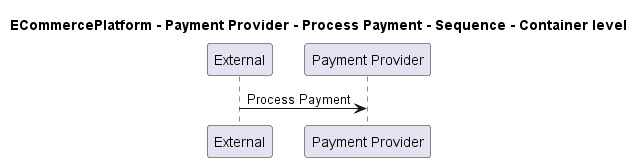

The diagram above was rendered by PlantUML. Its source (embedded in the PNG):
@startuml
!pragma layout smetana

title ECommercePlatform - Payment Provider - Process Payment - Sequence - Container level

participant "External" as C4InterFlow.SoftwareSystems.ExternalSystem
participant "Payment Provider" as ECommercePlatform.SoftwareSystems.PaymentProvider

C4InterFlow.SoftwareSystems.ExternalSystem -> ECommercePlatform.SoftwareSystems.PaymentProvider : Process Payment


@enduml